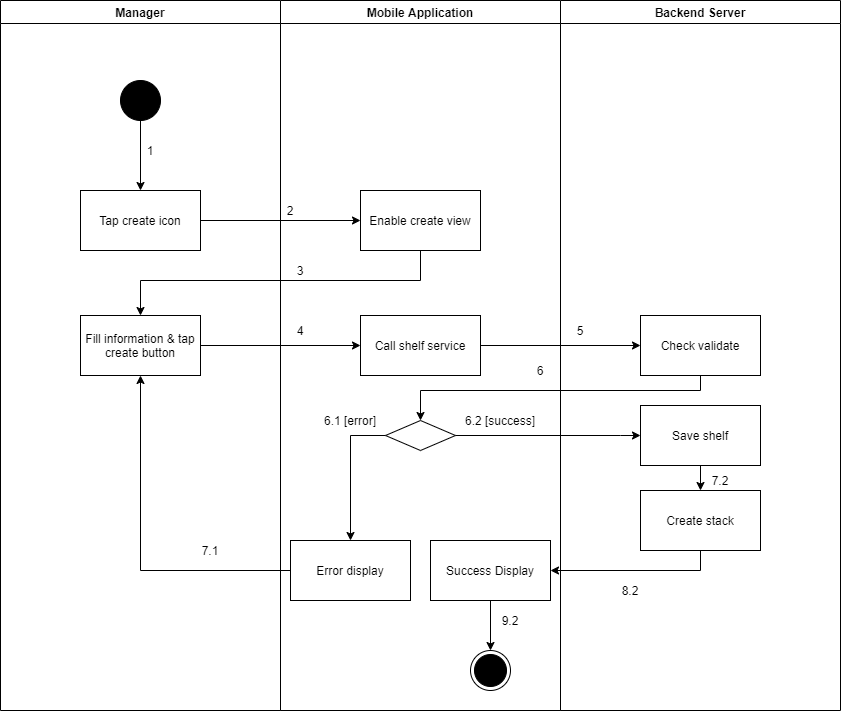

The diagram above was exported from draw.io. Its source (the exported page's mxGraphModel, read from the mxfile embedded in the PNG):
<mxGraphModel dx="868" dy="-1121" grid="1" gridSize="10" guides="1" tooltips="1" connect="1" arrows="1" fold="1" page="1" pageScale="1" pageWidth="1169" pageHeight="1654" math="0" shadow="0">
  <root>
    <mxCell id="bwPY9W5utu3DshhOq5jH-0" />
    <mxCell id="bwPY9W5utu3DshhOq5jH-1" parent="bwPY9W5utu3DshhOq5jH-0" />
    <mxCell id="QygpF_ITnYwGkZhMXriQ-0" value="Manager" style="swimlane;" parent="bwPY9W5utu3DshhOq5jH-1" vertex="1">
      <mxGeometry x="80" y="2630" width="280" height="710" as="geometry" />
    </mxCell>
    <mxCell id="QygpF_ITnYwGkZhMXriQ-1" value="" style="verticalLabelPosition=bottom;verticalAlign=top;html=1;shape=mxgraph.flowchart.on-page_reference;fillColor=#000000;" parent="QygpF_ITnYwGkZhMXriQ-0" vertex="1">
      <mxGeometry x="120" y="80" width="40" height="40" as="geometry" />
    </mxCell>
    <mxCell id="QygpF_ITnYwGkZhMXriQ-2" value="1" style="text;html=1;strokeColor=none;fillColor=none;align=center;verticalAlign=middle;whiteSpace=wrap;rounded=0;" parent="QygpF_ITnYwGkZhMXriQ-0" vertex="1">
      <mxGeometry x="140" y="140" width="20" height="20" as="geometry" />
    </mxCell>
    <mxCell id="QygpF_ITnYwGkZhMXriQ-3" value="Fill information &amp;amp; tap create button" style="whiteSpace=wrap;html=1;fillColor=#FFFFFF;" parent="QygpF_ITnYwGkZhMXriQ-0" vertex="1">
      <mxGeometry x="80" y="315" width="120" height="60" as="geometry" />
    </mxCell>
    <mxCell id="QygpF_ITnYwGkZhMXriQ-4" value="7.1" style="text;html=1;strokeColor=none;fillColor=none;align=center;verticalAlign=middle;whiteSpace=wrap;rounded=0;" parent="QygpF_ITnYwGkZhMXriQ-0" vertex="1">
      <mxGeometry x="200" y="540" width="20" height="20" as="geometry" />
    </mxCell>
    <mxCell id="QygpF_ITnYwGkZhMXriQ-5" value="Mobile Application" style="swimlane;" parent="bwPY9W5utu3DshhOq5jH-1" vertex="1">
      <mxGeometry x="360" y="2630" width="280" height="710" as="geometry" />
    </mxCell>
    <mxCell id="QygpF_ITnYwGkZhMXriQ-6" value="" style="ellipse;html=1;shape=endState;fillColor=#000000;strokeColor=#000000;align=center;" parent="QygpF_ITnYwGkZhMXriQ-5" vertex="1">
      <mxGeometry x="190" y="650" width="40" height="40" as="geometry" />
    </mxCell>
    <mxCell id="QygpF_ITnYwGkZhMXriQ-7" value="Enable create view" style="whiteSpace=wrap;html=1;verticalAlign=middle;fillColor=#FFFFFF;align=center;" parent="QygpF_ITnYwGkZhMXriQ-5" vertex="1">
      <mxGeometry x="80" y="190" width="120" height="60" as="geometry" />
    </mxCell>
    <mxCell id="QygpF_ITnYwGkZhMXriQ-8" value="" style="rhombus;whiteSpace=wrap;html=1;fillColor=#FFFFFF;" parent="QygpF_ITnYwGkZhMXriQ-5" vertex="1">
      <mxGeometry x="105" y="420" width="70" height="30" as="geometry" />
    </mxCell>
    <mxCell id="QygpF_ITnYwGkZhMXriQ-9" value="Error display" style="whiteSpace=wrap;html=1;fillColor=#FFFFFF;" parent="QygpF_ITnYwGkZhMXriQ-5" vertex="1">
      <mxGeometry x="10" y="540" width="120" height="60" as="geometry" />
    </mxCell>
    <mxCell id="QygpF_ITnYwGkZhMXriQ-10" value="" style="edgeStyle=orthogonalEdgeStyle;rounded=0;orthogonalLoop=1;jettySize=auto;html=1;" parent="QygpF_ITnYwGkZhMXriQ-5" source="QygpF_ITnYwGkZhMXriQ-8" target="QygpF_ITnYwGkZhMXriQ-9" edge="1">
      <mxGeometry relative="1" as="geometry">
        <Array as="points">
          <mxPoint x="70" y="435" />
        </Array>
      </mxGeometry>
    </mxCell>
    <mxCell id="QygpF_ITnYwGkZhMXriQ-11" value="2" style="text;html=1;strokeColor=none;fillColor=none;align=center;verticalAlign=middle;whiteSpace=wrap;rounded=0;" parent="QygpF_ITnYwGkZhMXriQ-5" vertex="1">
      <mxGeometry y="200" width="20" height="20" as="geometry" />
    </mxCell>
    <mxCell id="QygpF_ITnYwGkZhMXriQ-12" value="3" style="text;html=1;strokeColor=none;fillColor=none;align=center;verticalAlign=middle;whiteSpace=wrap;rounded=0;" parent="QygpF_ITnYwGkZhMXriQ-5" vertex="1">
      <mxGeometry x="10" y="260" width="20" height="20" as="geometry" />
    </mxCell>
    <mxCell id="QygpF_ITnYwGkZhMXriQ-13" value="6.1 [error]" style="text;html=1;strokeColor=none;fillColor=none;align=center;verticalAlign=middle;whiteSpace=wrap;rounded=0;" parent="QygpF_ITnYwGkZhMXriQ-5" vertex="1">
      <mxGeometry x="30" y="410" width="80" height="20" as="geometry" />
    </mxCell>
    <mxCell id="QygpF_ITnYwGkZhMXriQ-14" value="6.2 [success]" style="text;html=1;strokeColor=none;fillColor=none;align=center;verticalAlign=middle;whiteSpace=wrap;rounded=0;" parent="QygpF_ITnYwGkZhMXriQ-5" vertex="1">
      <mxGeometry x="180" y="410" width="80" height="20" as="geometry" />
    </mxCell>
    <mxCell id="QygpF_ITnYwGkZhMXriQ-15" value="Call shelf service" style="whiteSpace=wrap;html=1;fillColor=#FFFFFF;" parent="QygpF_ITnYwGkZhMXriQ-5" vertex="1">
      <mxGeometry x="80" y="315" width="120" height="60" as="geometry" />
    </mxCell>
    <mxCell id="QygpF_ITnYwGkZhMXriQ-16" style="edgeStyle=orthogonalEdgeStyle;rounded=0;orthogonalLoop=1;jettySize=auto;html=1;entryX=0.5;entryY=0;entryDx=0;entryDy=0;" parent="QygpF_ITnYwGkZhMXriQ-5" source="QygpF_ITnYwGkZhMXriQ-17" target="QygpF_ITnYwGkZhMXriQ-6" edge="1">
      <mxGeometry relative="1" as="geometry" />
    </mxCell>
    <mxCell id="QygpF_ITnYwGkZhMXriQ-17" value="Success Display" style="whiteSpace=wrap;html=1;fillColor=#FFFFFF;" parent="QygpF_ITnYwGkZhMXriQ-5" vertex="1">
      <mxGeometry x="150" y="540" width="120" height="60" as="geometry" />
    </mxCell>
    <mxCell id="QygpF_ITnYwGkZhMXriQ-18" value="9.2" style="text;html=1;strokeColor=none;fillColor=none;align=center;verticalAlign=middle;whiteSpace=wrap;rounded=0;" parent="QygpF_ITnYwGkZhMXriQ-5" vertex="1">
      <mxGeometry x="220" y="610" width="20" height="20" as="geometry" />
    </mxCell>
    <mxCell id="QygpF_ITnYwGkZhMXriQ-19" value="Backend Server" style="swimlane;" parent="bwPY9W5utu3DshhOq5jH-1" vertex="1">
      <mxGeometry x="640" y="2630" width="280" height="710" as="geometry" />
    </mxCell>
    <mxCell id="QygpF_ITnYwGkZhMXriQ-20" value="Check validate" style="whiteSpace=wrap;html=1;fillColor=#FFFFFF;" parent="QygpF_ITnYwGkZhMXriQ-19" vertex="1">
      <mxGeometry x="80" y="315" width="120" height="60" as="geometry" />
    </mxCell>
    <mxCell id="QygpF_ITnYwGkZhMXriQ-21" value="5" style="text;html=1;strokeColor=none;fillColor=none;align=center;verticalAlign=middle;whiteSpace=wrap;rounded=0;" parent="QygpF_ITnYwGkZhMXriQ-19" vertex="1">
      <mxGeometry x="10" y="320" width="20" height="20" as="geometry" />
    </mxCell>
    <mxCell id="QygpF_ITnYwGkZhMXriQ-22" value="Save shelf" style="whiteSpace=wrap;html=1;fillColor=#FFFFFF;" parent="QygpF_ITnYwGkZhMXriQ-19" vertex="1">
      <mxGeometry x="80" y="405" width="120" height="60" as="geometry" />
    </mxCell>
    <mxCell id="jrY8Vx-HbW14C5pjN7l3-0" value="Create stack" style="whiteSpace=wrap;html=1;fillColor=#FFFFFF;" parent="QygpF_ITnYwGkZhMXriQ-19" vertex="1">
      <mxGeometry x="80" y="490" width="120" height="60" as="geometry" />
    </mxCell>
    <mxCell id="jrY8Vx-HbW14C5pjN7l3-1" value="" style="edgeStyle=orthogonalEdgeStyle;rounded=0;orthogonalLoop=1;jettySize=auto;html=1;" parent="QygpF_ITnYwGkZhMXriQ-19" source="QygpF_ITnYwGkZhMXriQ-22" target="jrY8Vx-HbW14C5pjN7l3-0" edge="1">
      <mxGeometry relative="1" as="geometry" />
    </mxCell>
    <mxCell id="QygpF_ITnYwGkZhMXriQ-23" value="" style="edgeStyle=orthogonalEdgeStyle;rounded=0;orthogonalLoop=1;jettySize=auto;html=1;" parent="bwPY9W5utu3DshhOq5jH-1" source="QygpF_ITnYwGkZhMXriQ-24" target="QygpF_ITnYwGkZhMXriQ-7" edge="1">
      <mxGeometry relative="1" as="geometry" />
    </mxCell>
    <mxCell id="QygpF_ITnYwGkZhMXriQ-24" value="Tap create icon" style="whiteSpace=wrap;html=1;verticalAlign=middle;fillColor=#FFFFFF;align=center;" parent="bwPY9W5utu3DshhOq5jH-1" vertex="1">
      <mxGeometry x="160" y="2820" width="120" height="60" as="geometry" />
    </mxCell>
    <mxCell id="QygpF_ITnYwGkZhMXriQ-25" value="" style="edgeStyle=orthogonalEdgeStyle;rounded=0;orthogonalLoop=1;jettySize=auto;html=1;" parent="bwPY9W5utu3DshhOq5jH-1" source="QygpF_ITnYwGkZhMXriQ-1" target="QygpF_ITnYwGkZhMXriQ-24" edge="1">
      <mxGeometry relative="1" as="geometry" />
    </mxCell>
    <mxCell id="QygpF_ITnYwGkZhMXriQ-26" style="edgeStyle=orthogonalEdgeStyle;rounded=0;orthogonalLoop=1;jettySize=auto;html=1;exitX=0.5;exitY=1;exitDx=0;exitDy=0;" parent="bwPY9W5utu3DshhOq5jH-1" source="QygpF_ITnYwGkZhMXriQ-7" target="QygpF_ITnYwGkZhMXriQ-3" edge="1">
      <mxGeometry relative="1" as="geometry">
        <Array as="points">
          <mxPoint x="500" y="2910" />
          <mxPoint x="220" y="2910" />
        </Array>
      </mxGeometry>
    </mxCell>
    <mxCell id="QygpF_ITnYwGkZhMXriQ-27" style="edgeStyle=orthogonalEdgeStyle;rounded=0;orthogonalLoop=1;jettySize=auto;html=1;entryX=0.5;entryY=1;entryDx=0;entryDy=0;" parent="bwPY9W5utu3DshhOq5jH-1" source="QygpF_ITnYwGkZhMXriQ-9" target="QygpF_ITnYwGkZhMXriQ-3" edge="1">
      <mxGeometry relative="1" as="geometry" />
    </mxCell>
    <mxCell id="QygpF_ITnYwGkZhMXriQ-28" value="" style="edgeStyle=orthogonalEdgeStyle;rounded=0;orthogonalLoop=1;jettySize=auto;html=1;" parent="bwPY9W5utu3DshhOq5jH-1" source="QygpF_ITnYwGkZhMXriQ-3" target="QygpF_ITnYwGkZhMXriQ-15" edge="1">
      <mxGeometry relative="1" as="geometry" />
    </mxCell>
    <mxCell id="QygpF_ITnYwGkZhMXriQ-29" value="" style="edgeStyle=orthogonalEdgeStyle;rounded=0;orthogonalLoop=1;jettySize=auto;html=1;" parent="bwPY9W5utu3DshhOq5jH-1" source="QygpF_ITnYwGkZhMXriQ-15" target="QygpF_ITnYwGkZhMXriQ-20" edge="1">
      <mxGeometry relative="1" as="geometry" />
    </mxCell>
    <mxCell id="QygpF_ITnYwGkZhMXriQ-30" style="edgeStyle=orthogonalEdgeStyle;rounded=0;orthogonalLoop=1;jettySize=auto;html=1;entryX=0.5;entryY=0;entryDx=0;entryDy=0;" parent="bwPY9W5utu3DshhOq5jH-1" source="QygpF_ITnYwGkZhMXriQ-20" target="QygpF_ITnYwGkZhMXriQ-8" edge="1">
      <mxGeometry relative="1" as="geometry">
        <Array as="points">
          <mxPoint x="780" y="3020" />
          <mxPoint x="500" y="3020" />
        </Array>
      </mxGeometry>
    </mxCell>
    <mxCell id="QygpF_ITnYwGkZhMXriQ-31" value="4" style="text;html=1;strokeColor=none;fillColor=none;align=center;verticalAlign=middle;whiteSpace=wrap;rounded=0;" parent="bwPY9W5utu3DshhOq5jH-1" vertex="1">
      <mxGeometry x="370" y="2950" width="20" height="20" as="geometry" />
    </mxCell>
    <mxCell id="QygpF_ITnYwGkZhMXriQ-32" value="6" style="text;html=1;strokeColor=none;fillColor=none;align=center;verticalAlign=middle;whiteSpace=wrap;rounded=0;" parent="bwPY9W5utu3DshhOq5jH-1" vertex="1">
      <mxGeometry x="610" y="2990" width="20" height="20" as="geometry" />
    </mxCell>
    <mxCell id="QygpF_ITnYwGkZhMXriQ-33" value="" style="edgeStyle=orthogonalEdgeStyle;rounded=0;orthogonalLoop=1;jettySize=auto;html=1;" parent="bwPY9W5utu3DshhOq5jH-1" source="QygpF_ITnYwGkZhMXriQ-8" target="QygpF_ITnYwGkZhMXriQ-22" edge="1">
      <mxGeometry relative="1" as="geometry">
        <Array as="points">
          <mxPoint x="700" y="3065" />
          <mxPoint x="700" y="3065" />
        </Array>
      </mxGeometry>
    </mxCell>
    <mxCell id="QygpF_ITnYwGkZhMXriQ-35" value="7.2" style="text;html=1;strokeColor=none;fillColor=none;align=center;verticalAlign=middle;whiteSpace=wrap;rounded=0;" parent="bwPY9W5utu3DshhOq5jH-1" vertex="1">
      <mxGeometry x="790" y="3100" width="20" height="20" as="geometry" />
    </mxCell>
    <mxCell id="jrY8Vx-HbW14C5pjN7l3-2" style="edgeStyle=orthogonalEdgeStyle;rounded=0;orthogonalLoop=1;jettySize=auto;html=1;entryX=1;entryY=0.5;entryDx=0;entryDy=0;" parent="bwPY9W5utu3DshhOq5jH-1" source="jrY8Vx-HbW14C5pjN7l3-0" target="QygpF_ITnYwGkZhMXriQ-17" edge="1">
      <mxGeometry relative="1" as="geometry">
        <Array as="points">
          <mxPoint x="780" y="3200" />
        </Array>
      </mxGeometry>
    </mxCell>
    <mxCell id="jrY8Vx-HbW14C5pjN7l3-3" value="8.2" style="text;html=1;strokeColor=none;fillColor=none;align=center;verticalAlign=middle;whiteSpace=wrap;rounded=0;" parent="bwPY9W5utu3DshhOq5jH-1" vertex="1">
      <mxGeometry x="700" y="3210" width="20" height="20" as="geometry" />
    </mxCell>
  </root>
</mxGraphModel>